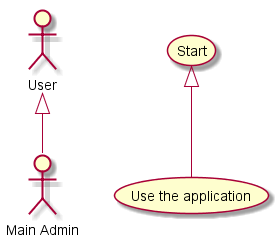

The diagram above was rendered by PlantUML. Its source (embedded in the PNG):
@startuml uc.5_inheritance
:Main Admin: as Admin 
(Use the application) as (Use)

User <|-- Admin 
(Start) <|-- (Use)
@enduml